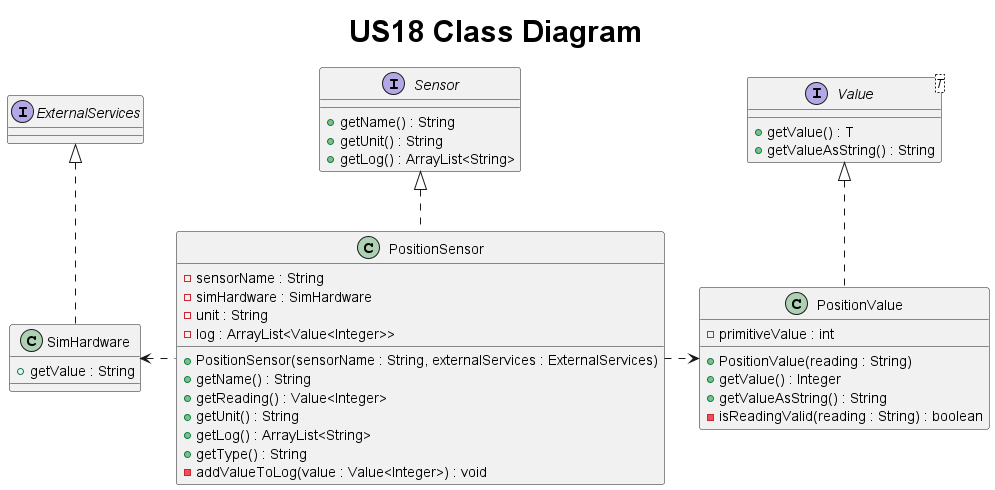

The diagram above was rendered by PlantUML. Its source (embedded in the PNG):
@startuml
title <size: 30> US18 Class Diagram

interface Sensor {
    + getName() : String
    + getUnit() : String
    + getLog() : ArrayList<String>
}

interface Value<T> {
    + getValue() : T
    + getValueAsString() : String
}

interface ExternalServices {

}

class PositionSensor{
    - sensorName : String
    - simHardware : SimHardware
    - unit : String
    - log : ArrayList<Value<Integer>>

    + PositionSensor(sensorName : String, externalServices : ExternalServices)
    + getName() : String
    + getReading() : Value<Integer>
    + getUnit() : String
    + getLog() : ArrayList<String>
    + getType() : String
    - addValueToLog(value : Value<Integer>) : void
}

class PositionValue{
    - primitiveValue : int

    + PositionValue(reading : String)
    + getValue() : Integer
    + getValueAsString() : String
    - isReadingValid(reading : String) : boolean
}

class SimHardware{
    + getValue : String
}

Value <|.. PositionValue
Sensor <|.. PositionSensor
ExternalServices <|.. SimHardware
PositionSensor .right.> PositionValue
PositionSensor .left.> SimHardware

@enduml